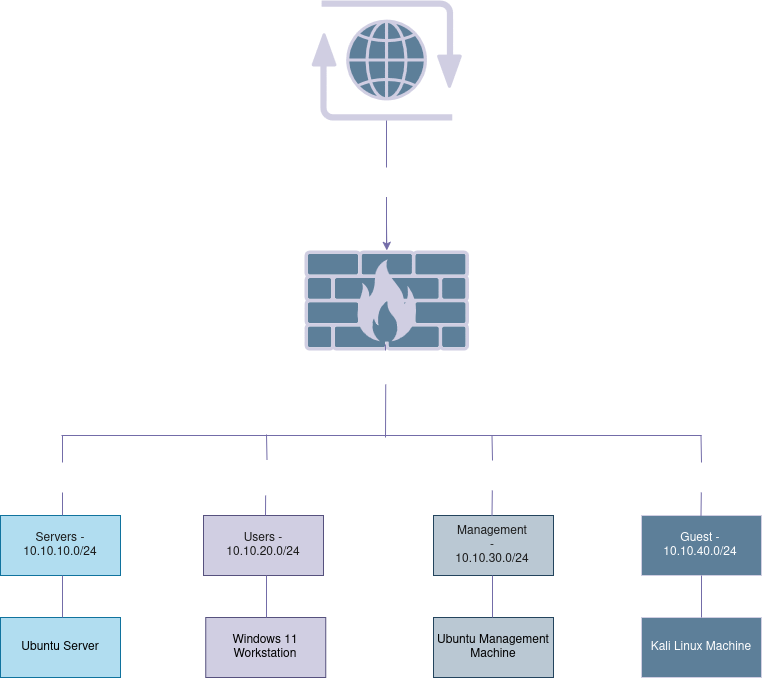

The diagram above was exported from draw.io. Its source (the exported page's mxGraphModel, read from the mxfile embedded in the PNG):
<mxGraphModel dx="2013" dy="1187" grid="1" gridSize="10" guides="1" tooltips="1" connect="1" arrows="1" fold="1" page="1" pageScale="1" pageWidth="850" pageHeight="1100" math="0" shadow="0">
  <root>
    <mxCell id="0" />
    <mxCell id="1" parent="0" />
    <mxCell id="V-hWg2wgyw9yV3nNgSXS-1" parent="1" style="shape=mxgraph.networks2.icon;aspect=fixed;fillColor=#5D7F99;strokeColor=#D0CEE2;network2IconShadow=1;network2bgFillColor=none;labelPosition=center;verticalLabelPosition=bottom;align=center;verticalAlign=top;network2Icon=mxgraph.networks2.firewall;network2IconXOffset=0.0001;network2IconYOffset=0.0001;network2IconW=1;network2IconH=0.608;fontFamily=Mulish;labelBackgroundColor=none;fontColor=#1A1A1A;shadow=0;" value="" vertex="1">
      <mxGeometry height="100" width="164.48" x="343" y="393" as="geometry" />
    </mxCell>
    <mxCell id="V-hWg2wgyw9yV3nNgSXS-2" parent="1" style="shape=mxgraph.networks2.icon;aspect=fixed;fillColor=#5D7F99;strokeColor=#D0CEE2;network2IconShadow=1;network2bgFillColor=none;labelPosition=center;verticalLabelPosition=bottom;align=center;verticalAlign=top;network2Icon=mxgraph.networks2.internet;network2IconXOffset=0.0012;network2IconYOffset=0.0035;network2IconW=0.9677;network2IconH=0.7722;labelBackgroundColor=none;fontColor=#1A1A1A;shadow=0;" value="" vertex="1">
      <mxGeometry height="120" width="150.38" x="350" y="143" as="geometry" />
    </mxCell>
    <mxCell id="V-hWg2wgyw9yV3nNgSXS-3" parent="1" style="rounded=0;whiteSpace=wrap;html=1;labelBackgroundColor=none;fillColor=#b1ddf0;strokeColor=#10739e;shadow=0;" value="" vertex="1">
      <mxGeometry height="60" width="120" x="39" y="658" as="geometry" />
    </mxCell>
    <mxCell id="V-hWg2wgyw9yV3nNgSXS-4" parent="1" style="rounded=0;whiteSpace=wrap;html=1;labelBackgroundColor=none;fillColor=#d0cee2;strokeColor=#56517e;shadow=0;" value="" vertex="1">
      <mxGeometry height="60" width="120" x="242" y="658" as="geometry" />
    </mxCell>
    <mxCell id="V-hWg2wgyw9yV3nNgSXS-5" parent="1" style="rounded=0;whiteSpace=wrap;html=1;labelBackgroundColor=none;fillColor=#bac8d3;strokeColor=#23445d;shadow=0;" value="" vertex="1">
      <mxGeometry height="60" width="120" x="472" y="658" as="geometry" />
    </mxCell>
    <mxCell id="V-hWg2wgyw9yV3nNgSXS-6" parent="1" style="rounded=0;whiteSpace=wrap;html=1;labelBackgroundColor=none;fillColor=#5D7F99;strokeColor=#D0CEE2;fontColor=#1A1A1A;shadow=0;" value="" vertex="1">
      <mxGeometry height="60" width="120" x="680" y="658" as="geometry" />
    </mxCell>
    <mxCell id="V-hWg2wgyw9yV3nNgSXS-7" parent="1" style="text;html=1;whiteSpace=wrap;strokeColor=none;fillColor=none;align=center;verticalAlign=middle;rounded=0;labelBackgroundColor=none;fontColor=#1A1A1A;shadow=0;" value="Servers - 10.10.10.0/24" vertex="1">
      <mxGeometry height="30" width="60" x="69" y="673" as="geometry" />
    </mxCell>
    <mxCell id="V-hWg2wgyw9yV3nNgSXS-8" parent="1" style="text;html=1;whiteSpace=wrap;strokeColor=none;fillColor=none;align=center;verticalAlign=middle;rounded=0;labelBackgroundColor=none;fontColor=#1A1A1A;shadow=0;" value="Users - 10.10.20.0/24" vertex="1">
      <mxGeometry height="30" width="60" x="272" y="673" as="geometry" />
    </mxCell>
    <mxCell id="V-hWg2wgyw9yV3nNgSXS-9" parent="1" style="text;html=1;whiteSpace=wrap;strokeColor=none;fillColor=none;align=center;verticalAlign=middle;rounded=0;labelBackgroundColor=none;fontColor=#1A1A1A;shadow=0;" value="Management - 10.10.30.0/24" vertex="1">
      <mxGeometry height="30" width="60" x="501" y="673" as="geometry" />
    </mxCell>
    <mxCell id="V-hWg2wgyw9yV3nNgSXS-10" parent="1" style="text;html=1;whiteSpace=wrap;strokeColor=none;fillColor=none;align=center;verticalAlign=middle;rounded=0;labelBackgroundColor=none;fontColor=#FFFFFF;shadow=0;" value="Guest - 10.10.40.0/24" vertex="1">
      <mxGeometry height="30" width="60" x="709" y="673" as="geometry" />
    </mxCell>
    <mxCell id="V-hWg2wgyw9yV3nNgSXS-11" edge="1" parent="1" style="endArrow=none;html=1;rounded=0;labelBackgroundColor=none;strokeColor=#736CA8;fontColor=default;shadow=0;" value="">
      <mxGeometry height="50" relative="1" width="50" as="geometry">
        <mxPoint x="100" y="578" as="sourcePoint" />
        <mxPoint x="740" y="578" as="targetPoint" />
      </mxGeometry>
    </mxCell>
    <mxCell id="V-hWg2wgyw9yV3nNgSXS-12" edge="1" parent="1" source="V-hWg2wgyw9yV3nNgSXS-14" style="endArrow=none;html=1;rounded=0;labelBackgroundColor=none;strokeColor=#736CA8;fontColor=default;shadow=0;" value="">
      <mxGeometry height="50" relative="1" width="50" as="geometry">
        <mxPoint x="424" y="553" as="sourcePoint" />
        <mxPoint x="424" y="493" as="targetPoint" />
      </mxGeometry>
    </mxCell>
    <mxCell id="V-hWg2wgyw9yV3nNgSXS-13" edge="1" parent="1" style="endArrow=none;html=1;rounded=0;entryX=0.5;entryY=1;entryDx=0;entryDy=0;labelBackgroundColor=none;strokeColor=#736CA8;fontColor=default;shadow=0;" target="V-hWg2wgyw9yV3nNgSXS-14" value="">
      <mxGeometry height="50" relative="1" width="50" as="geometry">
        <mxPoint x="424" y="580" as="sourcePoint" />
        <mxPoint x="420" y="550" as="targetPoint" />
      </mxGeometry>
    </mxCell>
    <mxCell id="V-hWg2wgyw9yV3nNgSXS-14" parent="1" style="text;html=1;whiteSpace=wrap;strokeColor=none;fillColor=none;align=center;verticalAlign=middle;rounded=0;labelBackgroundColor=none;fontColor=#FFFFFF;shadow=0;" value="OPNsense" vertex="1">
      <mxGeometry height="40" width="132" x="358.24" y="487" as="geometry" />
    </mxCell>
    <mxCell id="V-hWg2wgyw9yV3nNgSXS-15" edge="1" parent="1" source="V-hWg2wgyw9yV3nNgSXS-31" style="endArrow=none;html=1;rounded=0;exitX=0.5;exitY=0;exitDx=0;exitDy=0;labelBackgroundColor=none;strokeColor=#736CA8;fontColor=default;shadow=0;" value="">
      <mxGeometry height="50" relative="1" width="50" as="geometry">
        <mxPoint x="101" y="658" as="sourcePoint" />
        <mxPoint x="101" y="578" as="targetPoint" />
      </mxGeometry>
    </mxCell>
    <mxCell id="V-hWg2wgyw9yV3nNgSXS-16" edge="1" parent="1" style="endArrow=none;html=1;rounded=0;exitX=0.5;exitY=0;exitDx=0;exitDy=0;labelBackgroundColor=none;strokeColor=#736CA8;fontColor=default;shadow=0;" value="">
      <mxGeometry height="50" relative="1" width="50" as="geometry">
        <mxPoint x="531" y="603" as="sourcePoint" />
        <mxPoint x="530.5" y="578" as="targetPoint" />
      </mxGeometry>
    </mxCell>
    <mxCell id="V-hWg2wgyw9yV3nNgSXS-17" edge="1" parent="1" source="V-hWg2wgyw9yV3nNgSXS-37" style="endArrow=none;html=1;rounded=0;exitX=0.5;exitY=0;exitDx=0;exitDy=0;labelBackgroundColor=none;strokeColor=#736CA8;fontColor=default;shadow=0;" value="">
      <mxGeometry height="50" relative="1" width="50" as="geometry">
        <mxPoint x="739.5" y="658" as="sourcePoint" />
        <mxPoint x="739.5" y="578" as="targetPoint" />
      </mxGeometry>
    </mxCell>
    <mxCell id="V-hWg2wgyw9yV3nNgSXS-18" edge="1" parent="1" source="V-hWg2wgyw9yV3nNgSXS-21" style="endArrow=none;html=1;rounded=0;labelBackgroundColor=none;strokeColor=#736CA8;fontColor=default;shadow=0;" value="">
      <mxGeometry height="50" relative="1" width="50" as="geometry">
        <mxPoint x="425" y="391" as="sourcePoint" />
        <mxPoint x="425" y="263" as="targetPoint" />
      </mxGeometry>
    </mxCell>
    <mxCell id="V-hWg2wgyw9yV3nNgSXS-19" edge="1" parent="1" source="V-hWg2wgyw9yV3nNgSXS-21" style="edgeStyle=orthogonalEdgeStyle;rounded=0;orthogonalLoop=1;jettySize=auto;html=1;labelBackgroundColor=none;strokeColor=#736CA8;fontColor=default;shadow=0;" target="V-hWg2wgyw9yV3nNgSXS-1" value="">
      <mxGeometry relative="1" as="geometry" />
    </mxCell>
    <mxCell id="V-hWg2wgyw9yV3nNgSXS-20" edge="1" parent="1" style="endArrow=none;html=1;rounded=0;labelBackgroundColor=none;strokeColor=#736CA8;fontColor=default;shadow=0;" target="V-hWg2wgyw9yV3nNgSXS-21" value="">
      <mxGeometry height="50" relative="1" width="50" as="geometry">
        <mxPoint x="425" y="391" as="sourcePoint" />
        <mxPoint x="425" y="263" as="targetPoint" />
      </mxGeometry>
    </mxCell>
    <mxCell id="V-hWg2wgyw9yV3nNgSXS-21" parent="1" style="text;html=1;whiteSpace=wrap;align=center;verticalAlign=middle;rounded=0;labelBackgroundColor=none;fontColor=#FFFFFF;shadow=0;" value="WAN" vertex="1">
      <mxGeometry height="30" width="60" x="395" y="310" as="geometry" />
    </mxCell>
    <mxCell id="V-hWg2wgyw9yV3nNgSXS-22" parent="1" style="whiteSpace=wrap;html=1;rounded=0;labelBackgroundColor=none;fillColor=#b1ddf0;strokeColor=#10739e;shadow=0;" value="Ubuntu Server" vertex="1">
      <mxGeometry height="60" width="120" x="39" y="760" as="geometry" />
    </mxCell>
    <mxCell id="V-hWg2wgyw9yV3nNgSXS-23" parent="1" style="whiteSpace=wrap;html=1;rounded=0;labelBackgroundColor=none;fillColor=#d0cee2;strokeColor=#56517e;shadow=0;" value="Windows 11 Workstation" vertex="1">
      <mxGeometry height="60" width="120" x="244.24" y="760" as="geometry" />
    </mxCell>
    <mxCell id="V-hWg2wgyw9yV3nNgSXS-24" parent="1" style="whiteSpace=wrap;html=1;rounded=0;labelBackgroundColor=none;fillColor=#bac8d3;strokeColor=#23445d;shadow=0;" value="Ubuntu Management Machine" vertex="1">
      <mxGeometry height="60" width="120" x="472" y="760" as="geometry" />
    </mxCell>
    <mxCell id="V-hWg2wgyw9yV3nNgSXS-25" parent="1" style="whiteSpace=wrap;html=1;rounded=0;labelBackgroundColor=none;fillColor=#5D7F99;strokeColor=#D0CEE2;fontColor=#1A1A1A;shadow=0;" value="&lt;span style=&quot;color: light-dark(rgb(255, 255, 255), rgb(237, 237, 237));&quot;&gt;Kali Linux Machine&lt;/span&gt;" vertex="1">
      <mxGeometry height="60" width="120" x="680" y="760" as="geometry" />
    </mxCell>
    <mxCell id="V-hWg2wgyw9yV3nNgSXS-26" edge="1" parent="1" style="endArrow=none;html=1;rounded=0;entryX=0.5;entryY=1;entryDx=0;entryDy=0;exitX=0.5;exitY=0;exitDx=0;exitDy=0;labelBackgroundColor=none;strokeColor=#736CA8;fontColor=default;shadow=0;" value="">
      <mxGeometry height="50" relative="1" width="50" as="geometry">
        <mxPoint x="101" y="760" as="sourcePoint" />
        <mxPoint x="101" y="718" as="targetPoint" />
      </mxGeometry>
    </mxCell>
    <mxCell id="V-hWg2wgyw9yV3nNgSXS-27" edge="1" parent="1" style="endArrow=none;html=1;rounded=0;entryX=0.5;entryY=1;entryDx=0;entryDy=0;exitX=0.5;exitY=0;exitDx=0;exitDy=0;labelBackgroundColor=none;strokeColor=#736CA8;fontColor=default;shadow=0;" value="">
      <mxGeometry height="50" relative="1" width="50" as="geometry">
        <mxPoint x="305" y="760" as="sourcePoint" />
        <mxPoint x="305" y="718" as="targetPoint" />
      </mxGeometry>
    </mxCell>
    <mxCell id="V-hWg2wgyw9yV3nNgSXS-28" edge="1" parent="1" style="endArrow=none;html=1;rounded=0;entryX=0.5;entryY=1;entryDx=0;entryDy=0;exitX=0.5;exitY=0;exitDx=0;exitDy=0;labelBackgroundColor=none;strokeColor=#736CA8;fontColor=default;shadow=0;" value="">
      <mxGeometry height="50" relative="1" width="50" as="geometry">
        <mxPoint x="531" y="760" as="sourcePoint" />
        <mxPoint x="531" y="718" as="targetPoint" />
      </mxGeometry>
    </mxCell>
    <mxCell id="V-hWg2wgyw9yV3nNgSXS-29" edge="1" parent="1" style="endArrow=none;html=1;rounded=0;entryX=0.5;entryY=1;entryDx=0;entryDy=0;exitX=0.5;exitY=0;exitDx=0;exitDy=0;labelBackgroundColor=none;strokeColor=#736CA8;fontColor=default;shadow=0;" value="">
      <mxGeometry height="50" relative="1" width="50" as="geometry">
        <mxPoint x="740" y="760" as="sourcePoint" />
        <mxPoint x="740" y="718" as="targetPoint" />
      </mxGeometry>
    </mxCell>
    <mxCell id="V-hWg2wgyw9yV3nNgSXS-30" edge="1" parent="1" style="endArrow=none;html=1;rounded=0;exitX=0.5;exitY=0;exitDx=0;exitDy=0;labelBackgroundColor=none;strokeColor=#736CA8;fontColor=default;shadow=0;" target="V-hWg2wgyw9yV3nNgSXS-31" value="">
      <mxGeometry height="50" relative="1" width="50" as="geometry">
        <mxPoint x="101" y="658" as="sourcePoint" />
        <mxPoint x="101" y="578" as="targetPoint" />
      </mxGeometry>
    </mxCell>
    <mxCell id="V-hWg2wgyw9yV3nNgSXS-31" parent="1" style="text;html=1;whiteSpace=wrap;strokeColor=none;fillColor=none;align=center;verticalAlign=middle;rounded=0;labelBackgroundColor=none;fontColor=#FFFFFF;shadow=0;" value="&lt;span&gt;10.10.10.254&lt;/span&gt;" vertex="1">
      <mxGeometry height="30" width="120" x="41" y="605" as="geometry" />
    </mxCell>
    <mxCell id="V-hWg2wgyw9yV3nNgSXS-32" edge="1" parent="1" style="endArrow=none;html=1;rounded=0;exitX=0.5;exitY=0;exitDx=0;exitDy=0;labelBackgroundColor=none;strokeColor=#736CA8;fontColor=default;shadow=0;" target="V-hWg2wgyw9yV3nNgSXS-33" value="">
      <mxGeometry height="50" relative="1" width="50" as="geometry">
        <mxPoint x="304" y="658" as="sourcePoint" />
        <mxPoint x="304" y="578" as="targetPoint" />
      </mxGeometry>
    </mxCell>
    <mxCell id="V-hWg2wgyw9yV3nNgSXS-33" parent="1" style="text;whiteSpace=wrap;html=1;fontColor=#FFFFFF;align=center;shadow=0;" value="&lt;div align=&quot;center&quot;&gt;10.10.20.254&lt;/div&gt;" vertex="1">
      <mxGeometry height="36" width="98" x="255.24" y="602" as="geometry" />
    </mxCell>
    <mxCell id="V-hWg2wgyw9yV3nNgSXS-34" edge="1" parent="1" style="endArrow=none;html=1;rounded=0;exitX=0.5;exitY=0;exitDx=0;exitDy=0;labelBackgroundColor=none;strokeColor=#736CA8;fontColor=default;shadow=0;" value="">
      <mxGeometry height="50" relative="1" width="50" as="geometry">
        <mxPoint x="530.5" y="658" as="sourcePoint" />
        <mxPoint x="530.8125" y="633" as="targetPoint" />
      </mxGeometry>
    </mxCell>
    <mxCell id="V-hWg2wgyw9yV3nNgSXS-35" parent="1" style="text;html=1;whiteSpace=wrap;strokeColor=none;fillColor=none;align=center;verticalAlign=middle;rounded=0;labelBackgroundColor=none;fontColor=#FFFFFF;shadow=0;" value="&lt;span&gt;10.10.30.254&lt;/span&gt;" vertex="1">
      <mxGeometry height="30" width="120" x="472" y="603" as="geometry" />
    </mxCell>
    <mxCell id="V-hWg2wgyw9yV3nNgSXS-36" edge="1" parent="1" style="endArrow=none;html=1;rounded=0;exitX=0.5;exitY=0;exitDx=0;exitDy=0;labelBackgroundColor=none;strokeColor=#736CA8;fontColor=default;shadow=0;" target="V-hWg2wgyw9yV3nNgSXS-37" value="">
      <mxGeometry height="50" relative="1" width="50" as="geometry">
        <mxPoint x="739.5" y="658" as="sourcePoint" />
        <mxPoint x="739.5" y="578" as="targetPoint" />
      </mxGeometry>
    </mxCell>
    <mxCell id="V-hWg2wgyw9yV3nNgSXS-37" parent="1" style="text;html=1;whiteSpace=wrap;strokeColor=none;fillColor=none;align=center;verticalAlign=middle;rounded=0;labelBackgroundColor=none;fontColor=#FFFFFF;shadow=0;" value="&lt;span&gt;10.10.40.254&lt;/span&gt;" vertex="1">
      <mxGeometry height="30" width="120" x="680" y="605" as="geometry" />
    </mxCell>
    <mxCell id="V-hWg2wgyw9yV3nNgSXS-38" edge="1" parent="1" style="endArrow=none;html=1;rounded=0;exitX=0.5;exitY=0;exitDx=0;exitDy=0;labelBackgroundColor=none;strokeColor=#736CA8;fontColor=default;shadow=0;" value="">
      <mxGeometry height="50" relative="1" width="50" as="geometry">
        <mxPoint x="305.5" y="602" as="sourcePoint" />
        <mxPoint x="305" y="577" as="targetPoint" />
      </mxGeometry>
    </mxCell>
  </root>
</mxGraphModel>